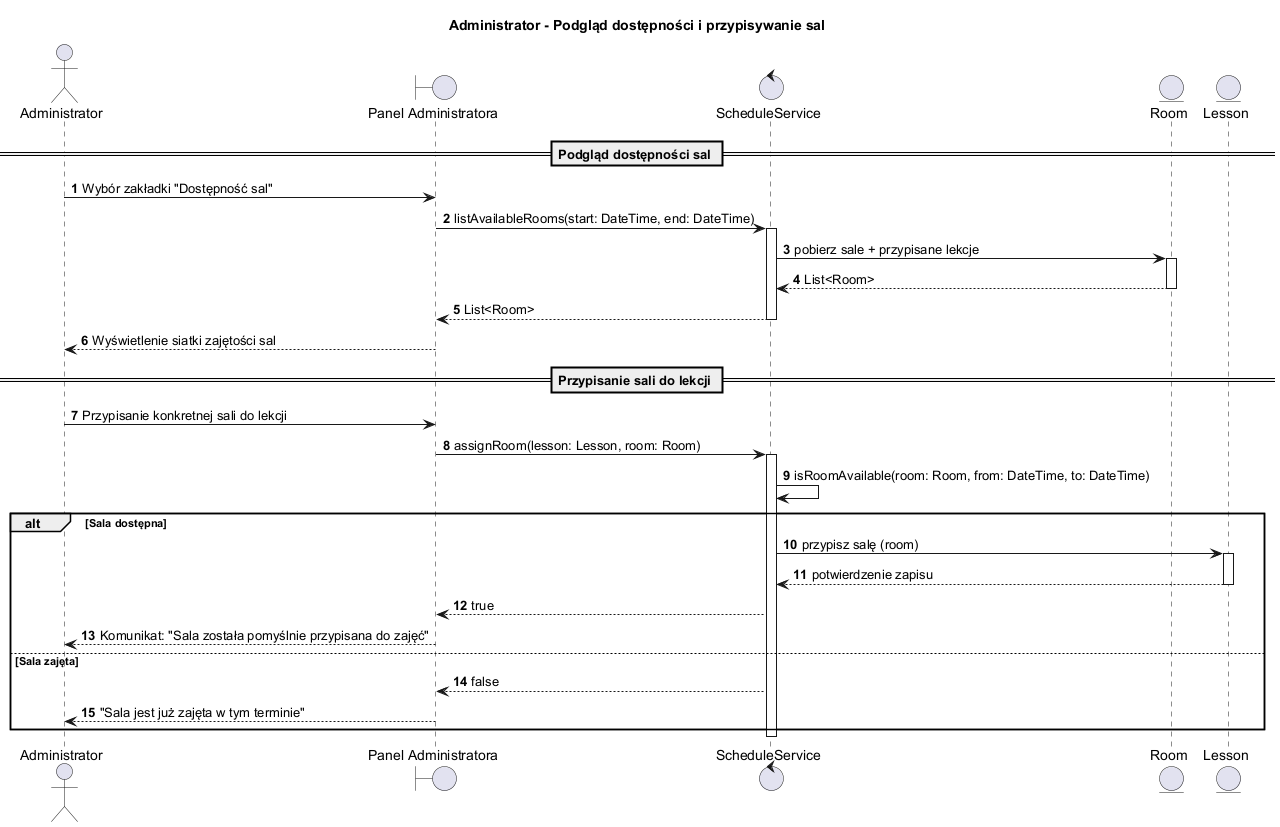

The diagram above was rendered by PlantUML. Its source (embedded in the PNG):
@startuml
title Administrator - Podgląd dostępności i przypisywanie sal
autonumber
skinparam BoxPadding 10
skinparam ParticipantPadding 10

actor "Administrator" as Admin
boundary "Panel Administratora" as UI
control "ScheduleService" as ScheduleSvc
entity "Room" as Room
entity "Lesson" as Lesson

== Podgląd dostępności sal ==
Admin -> UI : Wybór zakładki "Dostępność sal"
UI -> ScheduleSvc : listAvailableRooms(start: DateTime, end: DateTime)
activate ScheduleSvc
ScheduleSvc -> Room : pobierz sale + przypisane lekcje
activate Room
Room --> ScheduleSvc : List<Room>
deactivate Room
ScheduleSvc --> UI : List<Room>
deactivate ScheduleSvc
UI --> Admin : Wyświetlenie siatki zajętości sal

== Przypisanie sali do lekcji ==
Admin -> UI : Przypisanie konkretnej sali do lekcji
UI -> ScheduleSvc : assignRoom(lesson: Lesson, room: Room)
activate ScheduleSvc
ScheduleSvc -> ScheduleSvc : isRoomAvailable(room: Room, from: DateTime, to: DateTime)

alt Sala dostępna
    ScheduleSvc -> Lesson : przypisz salę (room)
    activate Lesson
    Lesson --> ScheduleSvc : potwierdzenie zapisu
    deactivate Lesson
    ScheduleSvc --> UI : true
    UI --> Admin : Komunikat: "Sala została pomyślnie przypisana do zajęć"
else Sala zajęta
    ScheduleSvc --> UI : false
    UI --> Admin : "Sala jest już zajęta w tym terminie"
end
deactivate ScheduleSvc
@enduml